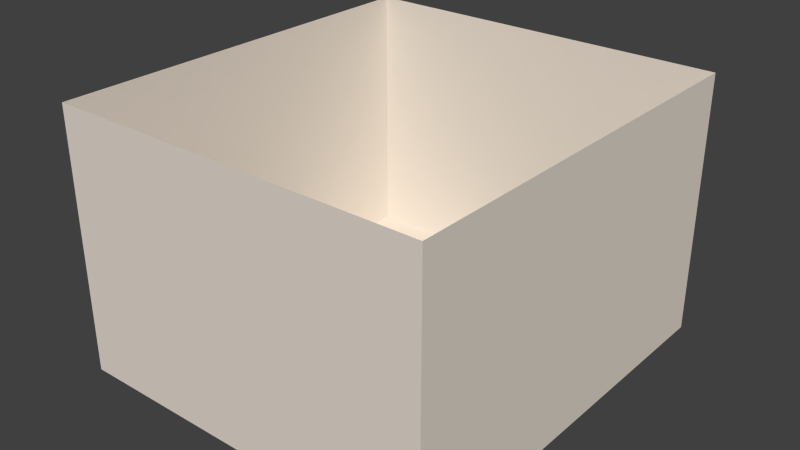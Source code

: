 # Source: Room.blend  (saved by Blender 2.76.0; exported with 4.5.12 LTS)
import bpy
from mathutils import Matrix  # noqa: F401  (used for matrix-valued properties, if any)

bpy.ops.wm.read_factory_settings(use_empty=True)
scene = bpy.context.scene
scene.name = 'Scene'

# ---- collections
col_collection_1 = bpy.data.collections.new('Collection 1'); scene.collection.children.link(col_collection_1)

# ---- materials (node trees are filled in below, after node groups)
mat_wall = bpy.data.materials.new('wall')
mat_wall.alpha_threshold = 0.0
mat_wall.roughness = 0.5

# ---- material node trees
mat_wall.use_nodes = True; mat_wall.node_tree.nodes.clear()
_N = mat_wall.node_tree.nodes; _L = mat_wall.node_tree.links
n0 = _N.new('ShaderNodeOutputMaterial'); n0.name = 'Material Output'; n0.location = (300, 300)
n1 = _N.new('ShaderNodeBsdfDiffuse'); n1.name = 'Diffuse BSDF'; n1.location = (10, 300)
n1.inputs[0].default_value = (0.8, 0.7258, 0.6369, 1.0)
_L.new(n1.outputs[0], n0.inputs[0])
n0.is_active_output = True

# ---- world
world_world = bpy.data.worlds.new('World'); scene.world = world_world
world_world.color = (0.05088, 0.05088, 0.05088)
world_world.use_sun_shadow = False
world_world.sun_shadow_jitter_overblur = 0.0
world_world.cycles.sampling_method = 'MANUAL'
world_world.cycles.sample_map_resolution = 256

# ---- meshes
me_plane_004 = bpy.data.meshes.new('Plane.004')
me_plane_004.from_pydata([(1.0, -1.0, 0.0), (-1.0, -1.0, 0.0), (1.0, -1.0, 2.5), (-1.0, -1.0, 2.5), (-1.0, 1.0, 0.0), (1.0, 1.0, 0.0), (-1.0, 1.0, 2.5), (1.0, 1.0, 2.5), (-1.0, 1.0, -2.384e-07), (-1.0, 1.0, 2.5), (-1.0, -1.0, -2.384e-07), (-1.0, -1.0, 2.5), (1.0, -1.0, 2.384e-07), (1.0, -1.0, 2.5), (1.0, 1.0, 2.384e-07), (1.0, 1.0, 2.5)], [], [(0, 1, 3, 2), (4, 5, 7, 6), (8, 9, 11, 10), (12, 13, 15, 14)])
me_plane_004.materials.append(mat_wall)
me_plane_004.use_remesh_preserve_volume = False
me_plane_004.use_remesh_preserve_attributes = False
me_plane_004.use_mirror_vertex_groups = False
me_plane_004.update()
me_plane_001 = bpy.data.meshes.new('Plane.001')
me_plane_001.from_pydata([(-1.0, -1.0, 0.0), (1.0, -1.0, 0.0), (-1.0, 1.0, 0.0), (1.0, 1.0, 0.0)], [], [(0, 1, 3, 2)])
me_plane_001.materials.append(mat_wall)
me_plane_001.use_remesh_preserve_volume = False
me_plane_001.use_remesh_preserve_attributes = False
me_plane_001.use_mirror_vertex_groups = False
me_plane_001.update()

# ---- objects
ob_plane_000 = bpy.data.objects.new('Plane.000', me_plane_004)
ob_plane_002 = bpy.data.objects.new('Plane.002', me_plane_001)

# ---- transforms, parenting, visibility, modifiers, constraints
ob_plane_000.location = (0.0, 0.0, 0.0)
ob_plane_000.scale = (1.8, 1.95, 1.0)
ob_plane_000.lineart.crease_threshold = 0.0
ob_plane_002.location = (0.0, 0.0, 0.0)
ob_plane_002.scale = (1.8, 1.95, 1.0)
ob_plane_002.lineart.crease_threshold = 0.0

# ---- collection membership
col_collection_1.objects.link(ob_plane_000)
col_collection_1.objects.link(ob_plane_002)

# ---- scene / render settings (as saved in the file)
scene.frame_start = 1; scene.frame_end = 250; scene.frame_set(1)
scene.render.engine = 'CYCLES'
scene.render.resolution_percentage = 50
scene.render.dither_intensity = 0.0
scene.cycles.use_denoising = False
scene.cycles.samples = 10
scene.cycles.sampling_pattern = 'TABULATED_SOBOL'
scene.cycles.light_sampling_threshold = 0.0
scene.cycles.use_adaptive_sampling = False
scene.cycles.use_light_tree = False
scene.cycles.blur_glossy = 0.0
scene.cycles.pixel_filter_type = 'GAUSSIAN'
scene.cycles.sample_clamp_indirect = 0.0
scene.view_settings.view_transform = 'Standard'
bpy.context.view_layer.update()

# ---- added for rendering (the .blend has no active camera and no usable light): camera, sun
cam_auto = bpy.data.cameras.new('AutoCamera')
cam_auto.lens = 50.0
cam_auto.sensor_width = 36.0
cam_auto.clip_end = 1000.0
ob_auto_camera = bpy.data.objects.new('AutoCamera', cam_auto)
scene.collection.objects.link(ob_auto_camera)
ob_auto_camera.location = (5.42816, -6.51379, 5.59253)
ob_auto_camera.rotation_euler = (1.09748, -7.21219e-08, 0.694738)
scene.camera = ob_auto_camera
light_auto_sun = bpy.data.lights.new('AutoSun', 'SUN')
light_auto_sun.energy = 3.0
light_auto_sun.angle = 0.0523599
ob_auto_sun = bpy.data.objects.new('AutoSun', light_auto_sun)
scene.collection.objects.link(ob_auto_sun)
ob_auto_sun.rotation_euler = (0.872665, 0.174533, 0.523599)
bpy.context.view_layer.update()
